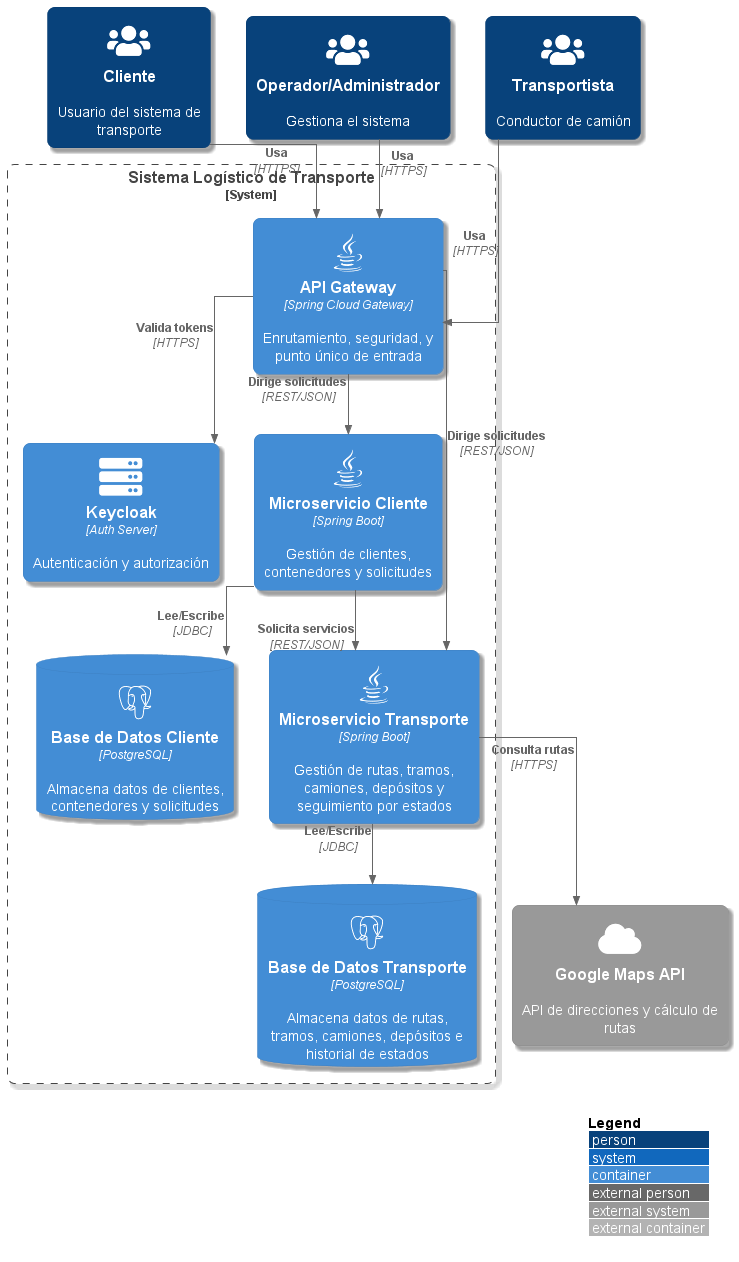

The diagram above was rendered by PlantUML. Its source (embedded in the PNG):
@startuml arquitectura
!include <C4/C4_Container>

!define DEVICONS https://raw.githubusercontent.com/tupadr3/plantuml-icon-font-sprites/master/devicons
!define FONTAWESOME https://raw.githubusercontent.com/tupadr3/plantuml-icon-font-sprites/master/font-awesome-5
!include DEVICONS/java.puml
!include DEVICONS/postgresql.puml
!include FONTAWESOME/users.puml
!include FONTAWESOME/server.puml
!include FONTAWESOME/cloud.puml

LAYOUT_WITH_LEGEND()

skinparam roundcorner 15
skinparam shadowing true
skinparam linetype ortho

Person(cliente, "Cliente", "Usuario del sistema de transporte", $sprite="users")
Person(operador, "Operador/Administrador", "Gestiona el sistema", $sprite="users")
Person(transportista, "Transportista", "Conductor de camión", $sprite="users")

System_Boundary(c1, "Sistema Logístico de Transporte") {
    Container(api_gateway, "API Gateway", "Spring Cloud Gateway", "Enrutamiento, seguridad, y punto único de entrada", $sprite="java")
    
    Container(auth_server, "Keycloak", "Auth Server", "Autenticación y autorización", $sprite="server")
    
    Container(ms_cliente, "Microservicio Cliente", "Spring Boot", "Gestión de clientes, contenedores y solicitudes", $sprite="java")
    ContainerDb(db_cliente, "Base de Datos Cliente", "PostgreSQL", "Almacena datos de clientes, contenedores y solicitudes", $sprite="postgresql")
    
    Container(ms_transporte, "Microservicio Transporte", "Spring Boot", "Gestión de rutas, tramos, camiones, depósitos y seguimiento por estados", $sprite="java")
    ContainerDb(db_transporte, "Base de Datos Transporte", "PostgreSQL", "Almacena datos de rutas, tramos, camiones, depósitos e historial de estados", $sprite="postgresql")
}

System_Ext(maps_api, "Google Maps API", "API de direcciones y cálculo de rutas", $sprite="cloud")

Rel(cliente, api_gateway, "Usa", "HTTPS")
Rel(operador, api_gateway, "Usa", "HTTPS")
Rel(transportista, api_gateway, "Usa", "HTTPS")

Rel(api_gateway, auth_server, "Valida tokens", "HTTPS")
Rel(api_gateway, ms_cliente, "Dirige solicitudes", "REST/JSON")
Rel(api_gateway, ms_transporte, "Dirige solicitudes", "REST/JSON")

Rel(ms_cliente, db_cliente, "Lee/Escribe", "JDBC")
Rel(ms_transporte, db_transporte, "Lee/Escribe", "JDBC")

Rel(ms_cliente, ms_transporte, "Solicita servicios", "REST/JSON")

Rel(ms_transporte, maps_api, "Consulta rutas", "HTTPS")

@enduml